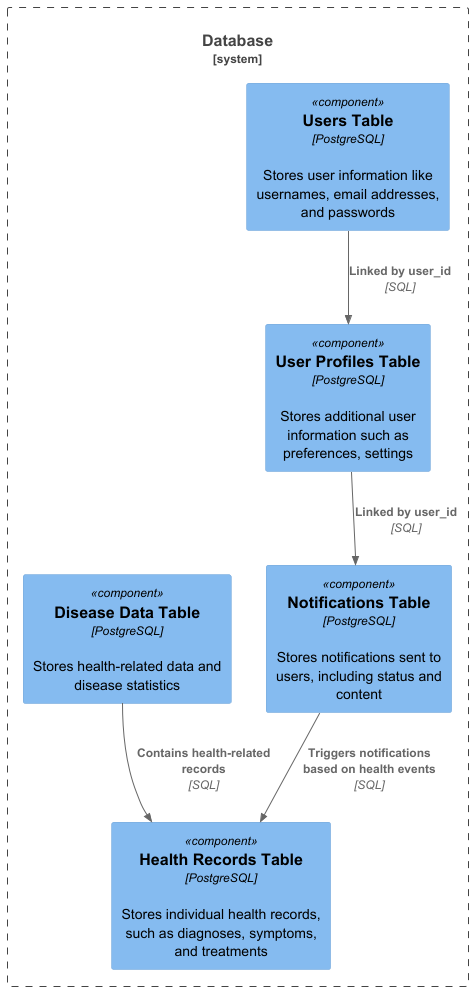

The diagram above was rendered by PlantUML. Its source (embedded in the PNG):
@startuml
!includeurl https://raw.githubusercontent.com/plantuml-stdlib/C4-PlantUML/master/C4_Component.puml

System_Boundary(database, "Database") {
    Component(usersTable, "Users Table", "PostgreSQL", "Stores user information like usernames, email addresses, and passwords")
    Component(userProfilesTable, "User Profiles Table", "PostgreSQL", "Stores additional user information such as preferences, settings")
    Component(diseaseDataTable, "Disease Data Table", "PostgreSQL", "Stores health-related data and disease statistics")
    Component(notificationsTable, "Notifications Table", "PostgreSQL", "Stores notifications sent to users, including status and content")
    Component(healthRecordsTable, "Health Records Table", "PostgreSQL", "Stores individual health records, such as diagnoses, symptoms, and treatments")
}

Rel(usersTable, userProfilesTable, "Linked by user_id", "SQL")
Rel(userProfilesTable, notificationsTable, "Linked by user_id", "SQL")
Rel(diseaseDataTable, healthRecordsTable, "Contains health-related records", "SQL")
Rel(notificationsTable, healthRecordsTable, "Triggers notifications based on health events", "SQL")

@enduml